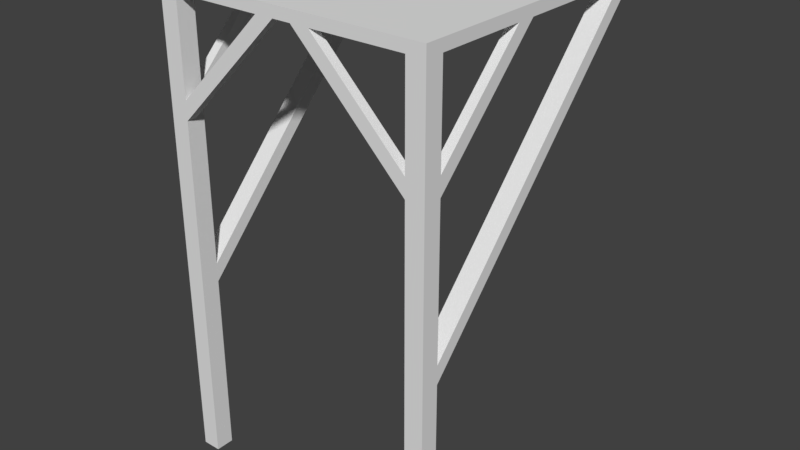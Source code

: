 # Source: boxloader_fort_plat_3m_edge.blend  (saved by Blender 2.78.0; exported with 4.5.12 LTS)
import bpy
from mathutils import Matrix  # noqa: F401  (used for matrix-valued properties, if any)

bpy.ops.wm.read_factory_settings(use_empty=True)
scene = bpy.context.scene
scene.name = 'Scene'

# ---- collections
col_collection_1 = bpy.data.collections.new('Collection 1'); scene.collection.children.link(col_collection_1)
col_collection_2 = bpy.data.collections.new('Collection 2'); scene.collection.children.link(col_collection_2)
col_collection_2.hide_render = True
col_collection_2.hide_viewport = True
col_collection_3 = bpy.data.collections.new('Collection 3'); scene.collection.children.link(col_collection_3)
col_collection_3.hide_render = True
col_collection_3.hide_viewport = True
col_collection_4 = bpy.data.collections.new('Collection 4'); scene.collection.children.link(col_collection_4)
col_collection_4.hide_render = True
col_collection_4.hide_viewport = True
col_collection_5 = bpy.data.collections.new('Collection 5'); scene.collection.children.link(col_collection_5)
col_collection_5.hide_render = True
col_collection_5.hide_viewport = True
col_collection_6 = bpy.data.collections.new('Collection 6'); scene.collection.children.link(col_collection_6)
col_collection_6.hide_render = True
col_collection_6.hide_viewport = True
col_collection_7 = bpy.data.collections.new('Collection 7'); scene.collection.children.link(col_collection_7)
col_collection_7.hide_render = True
col_collection_7.hide_viewport = True
col_collection_8 = bpy.data.collections.new('Collection 8'); scene.collection.children.link(col_collection_8)
col_collection_8.hide_render = True
col_collection_8.hide_viewport = True

# ---- materials (node trees are filled in below, after node groups)
mat_material_004 = bpy.data.materials.new('Material.004')
mat_material_004.alpha_threshold = 0.0
mat_material_004.use_transparent_shadow = False
mat_material_004.roughness = 0.5
mat_material = bpy.data.materials.new('Material')
mat_material.alpha_threshold = 0.0
mat_material.use_transparent_shadow = False
mat_material.roughness = 0.5
mat_material_001 = bpy.data.materials.new('Material.001')
mat_material_001.alpha_threshold = 0.0
mat_material_001.use_transparent_shadow = False
mat_material_001.roughness = 0.5
mat_material_003 = bpy.data.materials.new('Material.003')
mat_material_003.alpha_threshold = 0.0
mat_material_003.use_transparent_shadow = False
mat_material_003.roughness = 0.5

# ---- material node trees

# ---- world
world_world = bpy.data.worlds.new('World'); scene.world = world_world
world_world.color = (0.05088, 0.05088, 0.05088)
world_world.use_sun_shadow = False
world_world.sun_shadow_jitter_overblur = 0.0
world_world.cycles.sampling_method = 'MANUAL'

# ---- meshes
me_cube_008 = bpy.data.meshes.new('Cube.008')
me_cube_008.from_pydata([(-3.0, 0.0, -5.215e-08), (-3.0, 0.0, 0.02), (-3.0, 3.0, -5.215e-08), (-3.0, 3.0, 0.02), (0.0, 0.0, -5.215e-08), (0.0, 0.0, 0.02), (0.0, 3.0, -5.215e-08), (0.0, 3.0, 0.02), (-0.1, 0.2, -0.1), (-0.1, 0.2, -5.215e-08), (-0.1, 2.8, -0.1), (-0.1, 2.8, -5.215e-08), (0.0, 0.2, -0.1), (0.0, 0.2, -5.215e-08), (0.0, 2.8, -0.1), (0.0, 2.8, -5.215e-08), (-0.7, 0.1, -0.1), (-0.7, 0.1, -5.215e-08), (-0.7, 2.8, -0.1), (-0.7, 2.8, -5.215e-08), (-0.6, 0.1, -0.1), (-0.6, 0.1, -5.215e-08), (-0.6, 2.8, -0.1), (-0.6, 2.8, -5.215e-08), (-3.0, 0.2, -0.1), (-3.0, 0.2, -5.215e-08), (-3.0, 2.8, -0.1), (-3.0, 2.8, -5.215e-08), (-2.9, 0.2, -0.1), (-2.9, 0.2, -5.215e-08), (-2.9, 2.8, -0.1), (-2.9, 2.8, -5.215e-08), (-1.55, 0.1, -0.1), (-1.55, 0.1, -5.215e-08), (-1.55, 2.8, -0.1), (-1.55, 2.8, -5.215e-08), (-1.45, 0.1, -0.1), (-1.45, 0.1, -5.215e-08), (-1.45, 2.8, -0.1), (-1.45, 2.8, -5.215e-08), (-0.1, 2.4, -0.095), (-0.1, 2.4, -5.215e-08), (-2.9, 2.4, -0.095), (-2.9, 2.4, -5.215e-08), (-0.1, 2.5, -0.095), (-0.1, 2.5, -5.215e-08), (-2.9, 2.5, -0.095), (-2.9, 2.5, -5.215e-08), (-2.3, 2.8, -5.215e-08), (-2.3, 2.8, -0.1), (-2.3, 0.1, -5.215e-08), (-2.3, 0.1, -0.1), (-2.4, 2.8, -5.215e-08), (-2.4, 2.8, -0.1), (-2.4, 0.1, -5.215e-08), (-2.4, 0.1, -0.1), (-0.1, 1.4, -0.05), (-0.1, 1.4, -5.215e-08), (-2.9, 1.4, -0.05), (-2.9, 1.4, -5.215e-08), (-0.1, 1.5, -0.05), (-0.1, 1.5, -5.215e-08), (-2.9, 1.5, -0.05), (-2.9, 1.5, -5.215e-08), (-0.1, 0.4, -0.05), (-0.1, 0.4, -5.215e-08), (-2.9, 0.4, -0.05), (-2.9, 0.4, -5.215e-08), (-0.1, 0.5, -0.05), (-0.1, 0.5, -5.215e-08), (-2.9, 0.5, -0.05), (-2.9, 0.5, -5.215e-08), (-0.2, 0.0, -0.1), (-0.2, 0.0, -5.215e-08), (-2.8, 0.0, -0.1), (-2.8, 0.0, -5.215e-08), (-0.2, 0.1, -0.1), (-0.2, 0.1, -5.215e-08), (-2.8, 0.1, -0.1), (-2.8, 0.1, -5.215e-08), (-0.2, 0.0, -5.09), (-0.2, 0.0, -5.215e-08), (-0.2, 0.2, -5.09), (-0.2, 0.2, -5.215e-08), (0.0, 0.0, -5.09), (0.0, 0.0, -5.215e-08), (0.0, 0.2, -5.09), (0.0, 0.2, -5.215e-08), (-3.0, 0.0, -5.09), (-3.0, 0.0, -5.215e-08), (-3.0, 0.2, -5.09), (-3.0, 0.2, -5.215e-08), (-2.8, 0.0, -5.09), (-2.8, 0.0, -5.215e-08), (-2.8, 0.2, -5.09), (-2.8, 0.2, -5.215e-08), (-0.2, 3.0, -0.1), (-0.2, 0.2, -3.09), (-0.2, 2.8, -0.1), (-0.2, 0.2, -2.89), (0.0, 3.0, -0.1), (0.0, 0.2, -3.09), (0.0, 2.8, -0.1), (0.0, 0.2, -2.89), (-1.6, 0.0, -0.1), (-1.8, 0.0, -0.1), (-2.8, 0.0, -1.3), (-2.8, 0.0, -1.1), (-1.6, 0.1, -0.1), (-1.8, 0.1, -0.1), (-2.8, 0.1, -1.3), (-2.8, 0.1, -1.1), (-2.9, 1.4, -0.1), (-2.9, 1.2, -0.1), (-2.9, 0.2, -1.3), (-2.9, 0.2, -1.1), (-3.0, 1.4, -0.1), (-3.0, 1.2, -0.1), (-3.0, 0.2, -1.3), (-3.0, 0.2, -1.1), (0.0, 1.4, -0.1), (0.0, 1.2, -0.1), (0.0, 0.2, -1.3), (0.0, 0.2, -1.1), (-0.1, 1.4, -0.1), (-0.1, 1.2, -0.1), (-0.1, 0.2, -1.3), (-0.1, 0.2, -1.1), (-1.4, 0.1, -0.1), (-1.2, 0.1, -0.1), (-0.2, 0.1, -1.3), (-0.2, 0.1, -1.1), (-1.4, 0.0, -0.1), (-1.2, 0.0, -0.1), (-0.2, 0.0, -1.3), (-0.2, 0.0, -1.1), (-3.0, 3.0, -0.1), (-3.0, 2.8, -0.1), (0.0, 3.0, -0.1), (0.0, 2.8, -0.1), (-3.0, 2.8, -5.215e-08), (-3.0, 3.0, -5.215e-08), (0.0, 3.0, -5.215e-08), (0.0, 2.8, -5.215e-08), (-3.0, 3.0, -0.1), (-3.0, 0.2, -3.09), (-3.0, 2.8, -0.1), (-3.0, 0.2, -2.89), (-2.8, 3.0, -0.1), (-2.8, 0.2, -3.09), (-2.8, 2.8, -0.1), (-2.8, 0.2, -2.89)], [], [(0, 1, 3, 2), (2, 3, 7, 6), (6, 7, 5, 4), (4, 5, 1, 0), (2, 6, 4, 0), (7, 3, 1, 5), (8, 9, 11, 10), (10, 11, 15, 14), (14, 15, 13, 12), (12, 13, 9, 8), (10, 14, 12, 8), (15, 11, 9, 13), (16, 17, 19, 18), (18, 19, 23, 22), (22, 23, 21, 20), (20, 21, 17, 16), (18, 22, 20, 16), (23, 19, 17, 21), (24, 25, 27, 26), (26, 27, 31, 30), (30, 31, 29, 28), (28, 29, 25, 24), (26, 30, 28, 24), (31, 27, 25, 29), (32, 33, 35, 34), (34, 35, 39, 38), (38, 39, 37, 36), (36, 37, 33, 32), (34, 38, 36, 32), (39, 35, 33, 37), (40, 41, 43, 42), (42, 43, 47, 46), (46, 47, 45, 44), (44, 45, 41, 40), (42, 46, 44, 40), (47, 43, 41, 45), (53, 49, 51, 55), (53, 52, 48, 49), (55, 54, 52, 53), (51, 50, 54, 55), (48, 52, 54, 50), (49, 48, 50, 51), (56, 57, 59, 58), (58, 59, 63, 62), (62, 63, 61, 60), (60, 61, 57, 56), (58, 62, 60, 56), (63, 59, 57, 61), (64, 65, 67, 66), (66, 67, 71, 70), (70, 71, 69, 68), (68, 69, 65, 64), (66, 70, 68, 64), (71, 67, 65, 69), (72, 73, 75, 74), (74, 75, 79, 78), (78, 79, 77, 76), (76, 77, 73, 72), (74, 78, 76, 72), (79, 75, 73, 77), (80, 81, 83, 82), (82, 83, 87, 86), (86, 87, 85, 84), (84, 85, 81, 80), (82, 86, 84, 80), (87, 83, 81, 85), (88, 89, 91, 90), (90, 91, 95, 94), (94, 95, 93, 92), (92, 93, 89, 88), (90, 94, 92, 88), (95, 91, 89, 93), (99, 98, 96, 97), (97, 96, 100, 101), (97, 101, 103, 99), (103, 102, 98, 99), (100, 96, 98, 102), (101, 100, 102, 103), (104, 105, 107, 106), (106, 107, 111, 110), (110, 111, 109, 108), (108, 109, 105, 104), (106, 110, 108, 104), (111, 107, 105, 109), (112, 113, 115, 114), (114, 115, 119, 118), (118, 119, 117, 116), (116, 117, 113, 112), (114, 118, 116, 112), (119, 115, 113, 117), (120, 121, 123, 122), (122, 123, 127, 126), (126, 127, 125, 124), (124, 125, 121, 120), (122, 126, 124, 120), (127, 123, 121, 125), (128, 129, 131, 130), (130, 131, 135, 134), (134, 135, 133, 132), (132, 133, 129, 128), (130, 134, 132, 128), (135, 131, 129, 133), (138, 139, 137, 136), (142, 141, 140, 143), (137, 139, 143, 140), (136, 137, 140, 141), (139, 138, 142, 143), (138, 136, 141, 142), (147, 146, 144, 145), (145, 144, 148, 149), (145, 149, 151, 147), (151, 150, 146, 147), (148, 144, 146, 150), (149, 148, 150, 151)])
_uv = me_cube_008.uv_layers.new(name='UVMap')
_uv.uv.foreach_set('vector', [0.5, 0.5, 0.5, 0.51, 3.0, 0.51, 3.0, 0.5, 0.0, 0.5, 0.0, 0.51, 2.5, 0.51, 2.5, 0.5, 0.0, 0.5, 0.0, 0.51, -2.5, 0.51, -2.5, 0.5, 0.5, 0.5, 0.5, 0.51, -2.0, 0.51, -2.0, 0.5, 0.0, 0.0, 2.5, 0.0, 2.5, -2.5, 0.0, -2.5, 0.5, 0.0, -2.0, 0.0, -2.0, -2.5, 0.5, -2.5, 0.6, 0.45, 0.6, 0.5, 2.9, 0.5, 2.9, 0.45, 0.45, 0.45, 0.45, 0.5, 0.5, 0.5, 0.5, 0.45, 0.9, 0.45, 0.9, 0.5, -1.4, 0.5, -1.4, 0.45, 0.5, 0.45, 0.5, 0.5, 0.45, 0.5, 0.45, 0.45, 0.45, 0.9, 0.5, 0.9, 0.5, -1.4, 0.45, -1.4, 0.5, 0.9, 0.45, 0.9, 0.45, -1.4, 0.5, -1.4, 0.55, 0.45, 0.55, 0.5, 2.95, 0.5, 2.95, 0.45, 0.95, 0.45, 0.95, 0.5, 1.0, 0.5, 1.0, 0.45, 0.95, 0.45, 0.95, 0.5, -1.45, 0.5, -1.45, 0.45, 0.0, 0.45, 0.0, 0.5, -0.05, 0.5, -0.05, 0.45, 0.95, 0.95, 1.0, 0.95, 1.0, -1.45, 0.95, -1.45, 0.0, 0.95, -0.05, 0.95, -0.05, -1.45, 0.0, -1.45, 0.6, 0.45, 0.6, 0.5, 2.9, 0.5, 2.9, 0.45, 0.0, 0.45, 0.0, 0.5, 0.05, 0.5, 0.05, 0.45, 0.9, 0.45, 0.9, 0.5, -1.4, 0.5, -1.4, 0.45, 0.05, 0.45, 0.05, 0.5, 0.0, 0.5, 0.0, 0.45, 0.0, 0.9, 0.05, 0.9, 0.05, -1.4, 0.0, -1.4, 0.05, 0.9, 0.0, 0.9, 0.0, -1.4, 0.05, -1.4, 0.55, 0.45, 0.55, 0.5, 2.95, 0.5, 2.95, 0.45, 0.225, 0.45, 0.225, 0.5, 0.275, 0.5, 0.275, 0.45, 0.95, 0.45, 0.95, 0.5, -1.45, 0.5, -1.45, 0.45, 0.275, 0.45, 0.275, 0.5, 0.225, 0.5, 0.225, 0.45, 0.225, 0.95, 0.275, 0.95, 0.275, -1.45, 0.225, -1.45, 0.275, 0.95, 0.225, 0.95, 0.225, -1.45, 0.275, -1.45, 0.45, 0.4525, 0.45, 0.5, -1.95, 0.5, -1.95, 0.4525, 0.7, 0.4525, 0.7, 0.5, 0.75, 0.5, 0.75, 0.4525, 0.05, 0.4525, 0.05, 0.5, 2.45, 0.5, 2.45, 0.4525, 0.75, 0.4525, 0.75, 0.5, 0.7, 0.5, 0.7, 0.4525, 0.05, 0.7, 0.05, 0.75, 2.45, 0.75, 2.45, 0.7, 0.05, 0.75, 0.05, 0.7, 2.45, 0.7, 2.45, 0.75, 0.95, 0.95, 1.0, 0.95, 1.0, -1.45, 0.95, -1.45, 0.95, 0.45, 0.95, 0.5, 1.0, 0.5, 1.0, 0.45, 0.55, 0.45, 0.55, 0.5, 2.95, 0.5, 2.95, 0.45, 0.0, 0.45, 0.0, 0.5, -0.05, 0.5, -0.05, 0.45, 0.0, 0.95, -0.05, 0.95, -0.05, -1.45, 0.0, -1.45, 0.95, 0.45, 0.95, 0.5, -1.45, 0.5, -1.45, 0.45, 0.45, 0.475, 0.45, 0.5, -1.95, 0.5, -1.95, 0.475, 0.2, 0.475, 0.2, 0.5, 0.25, 0.5, 0.25, 0.475, 0.05, 0.475, 0.05, 0.5, 2.45, 0.5, 2.45, 0.475, 0.25, 0.475, 0.25, 0.5, 0.2, 0.5, 0.2, 0.475, 0.05, 0.2, 0.05, 0.25, 2.45, 0.25, 2.45, 0.2, 0.05, 0.25, 0.05, 0.2, 2.45, 0.2, 2.45, 0.25, 0.45, 0.475, 0.45, 0.5, -1.95, 0.5, -1.95, 0.475, 0.7, 0.475, 0.7, 0.5, 0.75, 0.5, 0.75, 0.475, 0.05, 0.475, 0.05, 0.5, 2.45, 0.5, 2.45, 0.475, 0.75, 0.475, 0.75, 0.5, 0.7, 0.5, 0.7, 0.475, 0.05, 0.7, 0.05, 0.75, 2.45, 0.75, 2.45, 0.7, 0.05, 0.75, 0.05, 0.7, 2.45, 0.7, 2.45, 0.75, 0.4, 0.45, 0.4, 0.5, -1.9, 0.5, -1.9, 0.45, 0.95, 0.45, 0.95, 0.5, 1.0, 0.5, 1.0, 0.45, 0.1, 0.45, 0.1, 0.5, 2.4, 0.5, 2.4, 0.45, 0.0, 0.45, 0.0, 0.5, -0.05, 0.5, -0.05, 0.45, 0.1, 0.95, 0.1, 1.0, 2.4, 1.0, 2.4, 0.95, 0.1, 0.0, 0.1, -0.05, 2.4, -0.05, 2.4, 0.0, 0.5, 0.955, 0.5, 3.5, 0.6, 3.5, 0.6, 0.955, 0.4, 0.955, 0.4, 3.5, 0.5, 3.5, 0.5, 0.955, 0.6, 0.955, 0.6, 3.5, 0.5, 3.5, 0.5, 0.955, 0.5, 0.955, 0.5, 3.5, 0.4, 3.5, 0.4, 0.955, 0.4, 0.6, 0.5, 0.6, 0.5, 0.5, 0.4, 0.5, 0.5, 0.6, 0.4, 0.6, 0.4, 0.5, 0.5, 0.5, 0.5, 0.955, 0.5, 3.5, 0.6, 3.5, 0.6, 0.955, 0.0, 0.955, 0.0, 3.5, 0.1, 3.5, 0.1, 0.955, 0.6, 0.955, 0.6, 3.5, 0.5, 3.5, 0.5, 0.955, 0.1, 0.955, 0.1, 3.5, 0.0, 3.5, 0.0, 0.955, 0.0, 0.6, 0.1, 0.6, 0.1, 0.5, 0.0, 0.5, 0.1, 0.6, 0.0, 0.6, 0.0, 0.5, 0.1, 0.5, 0.5, 0.955, 0.5, 3.5, 0.6, 3.5, 0.6, 0.955, 0.4, 0.955, 0.4, 3.5, 0.5, 3.5, 0.5, 0.955, 0.4, 0.6, 0.5, 0.6, 0.5, 0.5, 0.4, 0.5, 0.5, 0.955, 0.5, 3.5, 0.4, 3.5, 0.4, 0.955, 0.5, 0.6, 0.4, 0.6, 0.4, 0.5, 0.5, 0.5, 0.6, 0.955, 0.6, 3.5, 0.5, 3.5, 0.5, 0.955, 0.7, 0.45, 0.6, 0.45, 0.1, -0.05, 0.1, -0.15, 0.5, 0.85, 0.5, 0.95, 0.55, 0.95, 0.55, 0.85, 0.1, 0.85, 0.1, 0.95, 0.6, 1.45, 0.7, 1.45, 0.7, 0.55, 0.6, 0.55, 0.6, 0.5, 0.7, 0.5, 0.1, 0.5, 0.1, 0.55, 0.7, 0.55, 0.7, 0.5, 0.1, 0.55, 0.1, 0.5, 0.6, 0.5, 0.6, 0.55, 0.2, 0.45, 0.1, 0.45, -0.4, -0.05, -0.4, -0.15, 0.05, 0.85, 0.05, 0.95, 0.0, 0.95, 0.0, 0.85, 0.6, 0.85, 0.6, 0.95, 1.1, 1.45, 1.2, 1.45, 0.0, 0.2, 0.0, 0.1, 0.05, 0.1, 0.05, 0.2, 0.05, 0.85, 0.0, 0.85, 0.0, 1.45, 0.05, 1.45, 0.0, 0.95, 0.05, 0.95, 0.05, 1.45, 0.0, 1.45, 0.2, 0.45, 0.1, 0.45, -0.4, -0.05, -0.4, -0.15, 0.5, 0.85, 0.5, 0.95, 0.45, 0.95, 0.45, 0.85, 0.6, 0.85, 0.6, 0.95, 1.1, 1.45, 1.2, 1.45, 0.45, 0.2, 0.45, 0.1, 0.5, 0.1, 0.5, 0.2, 0.5, 0.85, 0.45, 0.85, 0.45, 1.45, 0.5, 1.45, 0.45, 0.95, 0.5, 0.95, 0.5, 1.45, 0.45, 1.45, 0.8, 0.45, 0.9, 0.45, 1.4, -0.05, 1.4, -0.15, 0.55, 0.85, 0.55, 0.95, 0.5, 0.95, 0.5, 0.85, 0.4, 0.85, 0.4, 0.95, -0.1, 1.45, -0.2, 1.45, 0.8, 0.5, 0.9, 0.5, 0.9, 0.55, 0.8, 0.55, 0.55, 0.85, 0.5, 0.85, 0.5, 1.45, 0.55, 1.45, 0.5, 0.95, 0.55, 0.95, 0.55, 1.45, 0.5, 1.45, 0.5, 0.6, 0.5, 0.5, 0.4, 0.5, 0.4, 0.6, 0.5, 0.6, 0.4, 0.6, 0.4, 0.5, 0.5, 0.5, 0.4, 0.5, 0.5, 0.5, 0.5, 0.5, 0.4, 0.5, 0.4, 0.6, 0.4, 0.5, 0.4, 0.5, 0.4, 0.6, 0.5, 0.5, 0.5, 0.6, 0.5, 0.6, 0.5, 0.5, 0.5, 0.6, 0.4, 0.6, 0.4, 0.6, 0.5, 0.6, 0.5, 0.955, 0.5, 3.5, 0.6, 3.5, 0.6, 0.955, 0.4, 0.955, 0.4, 3.5, 0.5, 3.5, 0.5, 0.955, 0.4, 0.6, 0.5, 0.6, 0.5, 0.5, 0.4, 0.5, 0.5, 0.955, 0.5, 3.5, 0.4, 3.5, 0.4, 0.955, 0.5, 0.6, 0.4, 0.6, 0.4, 0.5, 0.5, 0.5, 0.6, 0.955, 0.6, 3.5, 0.5, 3.5, 0.5, 0.955])
me_cube_008.materials.append(mat_material_004)
me_cube_008.use_remesh_preserve_volume = False
me_cube_008.use_remesh_preserve_attributes = False
me_cube_008.use_mirror_vertex_groups = False
me_cube_008.update()
me_cube_007 = bpy.data.meshes.new('Cube.007')
me_cube_007.from_pydata([(-3.0, 0.0, -0.1), (-3.0, 0.0, 0.0), (-3.0, 3.0, -0.1), (-3.0, 3.0, 0.0), (0.0, 0.0, -0.1), (0.0, 0.0, 0.0), (0.0, 3.0, -0.1), (0.0, 3.0, 0.0), (-0.2, 0.0, -5.1), (-0.2, 0.0, -0.1), (-0.2, 0.2, -5.1), (-0.2, 0.2, -0.1), (0.0, 0.0, -5.1), (0.0, 0.0, -0.1), (0.0, 0.2, -5.1), (0.0, 0.2, -0.1), (-0.2, 2.8, -5.1), (-0.2, 2.8, -0.1), (-0.2, 3.0, -5.1), (-0.2, 3.0, -0.1), (0.0, 2.8, -5.1), (0.0, 2.8, -0.1), (0.0, 3.0, -5.1), (0.0, 3.0, -0.1), (-3.0, 0.0, -5.1), (-3.0, 0.0, -0.1), (-3.0, 0.2, -5.1), (-3.0, 0.2, -0.1), (-2.8, 0.0, -5.1), (-2.8, 0.0, -0.1), (-2.8, 0.2, -5.1), (-2.8, 0.2, -0.1), (-3.0, 2.8, -5.1), (-3.0, 2.8, -0.1), (-3.0, 3.0, -5.1), (-3.0, 3.0, -0.1), (-2.8, 2.8, -5.1), (-2.8, 2.8, -0.1), (-2.8, 3.0, -5.1), (-2.8, 3.0, -0.1), (-3.0, 1.6, -0.1), (-3.0, 1.8, -0.1), (-3.0, 2.8, -1.3), (-3.0, 2.8, -1.1), (-2.9, 1.6, -0.1), (-2.9, 1.8, -0.1), (-2.9, 2.8, -1.3), (-2.9, 2.8, -1.1), (-1.6, 2.9, -0.1), (-1.8, 2.9, -0.1), (-2.8, 2.9, -1.3), (-2.8, 2.9, -1.1), (-1.6, 3.0, -0.1), (-1.8, 3.0, -0.1), (-2.8, 3.0, -1.3), (-2.8, 3.0, -1.1), (-1.6, 0.0, -0.1), (-1.8, 0.0, -0.1), (-2.8, 0.0, -1.3), (-2.8, 0.0, -1.1), (-1.6, 0.1, -0.1), (-1.8, 0.1, -0.1), (-2.8, 0.1, -1.3), (-2.8, 0.1, -1.1), (-2.9, 1.4, -0.1), (-2.9, 1.2, -0.1), (-2.9, 0.2, -1.3), (-2.9, 0.2, -1.1), (-3.0, 1.4, -0.1), (-3.0, 1.2, -0.1), (-3.0, 0.2, -1.3), (-3.0, 0.2, -1.1), (0.0, 1.4, -0.1), (0.0, 1.2, -0.1), (0.0, 0.2, -1.3), (0.0, 0.2, -1.1), (-0.1, 1.4, -0.1), (-0.1, 1.2, -0.1), (-0.1, 0.2, -1.3), (-0.1, 0.2, -1.1), (-1.4, 0.1, -0.1), (-1.2, 0.1, -0.1), (-0.2, 0.1, -1.3), (-0.2, 0.1, -1.1), (-1.4, 0.0, -0.1), (-1.2, 0.0, -0.1), (-0.2, 0.0, -1.3), (-0.2, 0.0, -1.1), (-1.4, 3.0, -0.1), (-1.2, 3.0, -0.1), (-0.2, 3.0, -1.3), (-0.2, 3.0, -1.1), (-1.4, 2.9, -0.1), (-1.2, 2.9, -0.1), (-0.2, 2.9, -1.3), (-0.2, 2.9, -1.1), (-0.1, 1.6, -0.1), (-0.1, 1.8, -0.1), (-0.1, 2.8, -1.3), (-0.1, 2.8, -1.1), (0.0, 1.6, -0.1), (0.0, 1.8, -0.1), (0.0, 2.8, -1.3), (0.0, 2.8, -1.1)], [], [(1, 2, 0), (3, 6, 2), (7, 4, 6), (5, 0, 4), (6, 0, 2), (3, 5, 7), (9, 10, 8), (11, 14, 10), (15, 12, 14), (13, 8, 12), (14, 8, 10), (11, 13, 15), (17, 18, 16), (19, 22, 18), (23, 20, 22), (21, 16, 20), (22, 16, 18), (19, 21, 23), (25, 26, 24), (27, 30, 26), (31, 28, 30), (29, 24, 28), (30, 24, 26), (27, 29, 31), (33, 34, 32), (35, 38, 34), (39, 36, 38), (37, 32, 36), (38, 32, 34), (35, 37, 39), (40, 43, 42), (43, 46, 42), (47, 44, 46), (45, 40, 44), (46, 40, 42), (43, 45, 47), (48, 51, 50), (51, 54, 50), (55, 52, 54), (53, 48, 52), (54, 48, 50), (51, 53, 55), (56, 59, 58), (59, 62, 58), (63, 60, 62), (61, 56, 60), (62, 56, 58), (59, 61, 63), (64, 67, 66), (67, 70, 66), (71, 68, 70), (69, 64, 68), (70, 64, 66), (67, 69, 71), (72, 75, 74), (75, 78, 74), (79, 76, 78), (77, 72, 76), (78, 72, 74), (75, 77, 79), (80, 83, 82), (83, 86, 82), (87, 84, 86), (85, 80, 84), (86, 80, 82), (83, 85, 87), (88, 91, 90), (91, 94, 90), (95, 92, 94), (93, 88, 92), (94, 88, 90), (91, 93, 95), (96, 99, 98), (99, 102, 98), (103, 100, 102), (101, 96, 100), (102, 96, 98), (99, 101, 103), (1, 3, 2), (3, 7, 6), (7, 5, 4), (5, 1, 0), (6, 4, 0), (3, 1, 5), (9, 11, 10), (11, 15, 14), (15, 13, 12), (13, 9, 8), (14, 12, 8), (11, 9, 13), (17, 19, 18), (19, 23, 22), (23, 21, 20), (21, 17, 16), (22, 20, 16), (19, 17, 21), (25, 27, 26), (27, 31, 30), (31, 29, 28), (29, 25, 24), (30, 28, 24), (27, 25, 29), (33, 35, 34), (35, 39, 38), (39, 37, 36), (37, 33, 32), (38, 36, 32), (35, 33, 37), (40, 41, 43), (43, 47, 46), (47, 45, 44), (45, 41, 40), (46, 44, 40), (43, 41, 45), (48, 49, 51), (51, 55, 54), (55, 53, 52), (53, 49, 48), (54, 52, 48), (51, 49, 53), (56, 57, 59), (59, 63, 62), (63, 61, 60), (61, 57, 56), (62, 60, 56), (59, 57, 61), (64, 65, 67), (67, 71, 70), (71, 69, 68), (69, 65, 64), (70, 68, 64), (67, 65, 69), (72, 73, 75), (75, 79, 78), (79, 77, 76), (77, 73, 72), (78, 76, 72), (75, 73, 77), (80, 81, 83), (83, 87, 86), (87, 85, 84), (85, 81, 80), (86, 84, 80), (83, 81, 85), (88, 89, 91), (91, 95, 94), (95, 93, 92), (93, 89, 88), (94, 92, 88), (91, 89, 93), (96, 97, 99), (99, 103, 102), (103, 101, 100), (101, 97, 96), (102, 100, 96), (99, 97, 101)])
me_cube_007.use_remesh_preserve_volume = False
me_cube_007.use_remesh_preserve_attributes = False
me_cube_007.use_mirror_vertex_groups = False
me_cube_007.update()
me_cube_002 = bpy.data.meshes.new('Cube.002')
me_cube_002.from_pydata([(-3.0, 0.0, -0.2), (-3.0, 0.0, 0.0), (-3.0, 3.0, -0.2), (-3.0, 3.0, 0.0), (0.0, 0.0, -0.2), (0.0, 0.0, 0.0), (0.0, 3.0, -0.2), (0.0, 3.0, 0.0), (-0.2, 0.0, -5.1), (-0.2, 0.0, -0.2), (-0.2, 0.2, -5.1), (-0.2, 0.2, -0.2), (0.0, 0.0, -5.1), (0.0, 0.0, -0.2), (0.0, 0.2, -5.1), (0.0, 0.2, -0.2), (-0.2, 2.8, -5.1), (-0.2, 2.8, -0.2), (-0.2, 3.0, -5.1), (-0.2, 3.0, -0.2), (0.0, 2.8, -5.1), (0.0, 2.8, -0.2), (0.0, 3.0, -5.1), (0.0, 3.0, -0.2), (-3.0, 0.0, -5.1), (-3.0, 0.0, -0.2), (-3.0, 0.2, -5.1), (-3.0, 0.2, -0.2), (-2.8, 0.0, -5.1), (-2.8, 0.0, -0.2), (-2.8, 0.2, -5.1), (-2.8, 0.2, -0.2), (-3.0, 2.8, -5.1), (-3.0, 2.8, -0.2), (-3.0, 3.0, -5.1), (-3.0, 3.0, -0.2), (-2.8, 2.8, -5.1), (-2.8, 2.8, -0.2), (-2.8, 3.0, -5.1), (-2.8, 3.0, -0.2)], [], [(0, 1, 3, 2), (2, 3, 7, 6), (6, 7, 5, 4), (4, 5, 1, 0), (2, 6, 4, 0), (7, 3, 1, 5), (8, 9, 11, 10), (10, 11, 15, 14), (14, 15, 13, 12), (12, 13, 9, 8), (10, 14, 12, 8), (15, 11, 9, 13), (16, 17, 19, 18), (18, 19, 23, 22), (22, 23, 21, 20), (20, 21, 17, 16), (18, 22, 20, 16), (23, 19, 17, 21), (24, 25, 27, 26), (26, 27, 31, 30), (30, 31, 29, 28), (28, 29, 25, 24), (26, 30, 28, 24), (31, 27, 25, 29), (32, 33, 35, 34), (34, 35, 39, 38), (38, 39, 37, 36), (36, 37, 33, 32), (34, 38, 36, 32), (39, 35, 33, 37)])
_uv = me_cube_002.uv_layers.new(name='UVMap')
_uv.uv.foreach_set('vector', [0.0, 0.4, 0.0, 0.5, 5.0, 0.5, 5.0, 0.4, 0.0, 0.4, 0.0, 0.5, 5.0, 0.5, 5.0, 0.4, 0.0, 0.4, 0.0, 0.5, -5.0, 0.5, -5.0, 0.4, 0.0, 0.4, 0.0, 0.5, -5.0, 0.5, -5.0, 0.4, 0.0, 0.0, 5.0, 0.0, 5.0, -5.0, 0.0, -5.0, 0.0, 0.0, -5.0, 0.0, -5.0, -5.0, 0.0, -5.0, 0.0, 0.2, 0.0, 5.4, 0.2, 5.4, 0.2, 0.2, 0.8, 0.2, 0.8, 5.4, 1.0, 5.4, 1.0, 0.2, 0.2, 0.2, 0.2, 5.4, 0.0, 5.4, 0.0, 0.2, 0.0, 0.2, 0.0, 5.4, -0.2, 5.4, -0.2, 0.2, 0.8, 0.2, 1.0, 0.2, 1.0, 0.0, 0.8, 0.0, 0.0, 0.2, -0.2, 0.2, -0.2, 0.0, 0.0, 0.0, 0.8, 0.2, 0.8, 5.4, 1.0, 5.4, 1.0, 0.2, 0.8, 0.2, 0.8, 5.4, 1.0, 5.4, 1.0, 0.2, 0.0, 0.2, 0.0, 5.4, -0.2, 5.4, -0.2, 0.2, 0.0, 0.2, 0.0, 5.4, -0.2, 5.4, -0.2, 0.2, 0.8, 0.0, 1.0, 0.0, 1.0, -0.2, 0.8, -0.2, 0.0, 0.0, -0.2, 0.0, -0.2, -0.2, 0.0, -0.2, 0.0, 0.2, 0.0, 5.4, 0.2, 5.4, 0.2, 0.2, 0.0, 0.2, 0.0, 5.4, 0.2, 5.4, 0.2, 0.2, 0.2, 0.2, 0.2, 5.4, 0.0, 5.4, 0.0, 0.2, 0.2, 0.2, 0.2, 5.4, 0.0, 5.4, 0.0, 0.2, 0.0, 0.2, 0.2, 0.2, 0.2, 0.0, 0.0, 0.0, 0.2, 0.2, 0.0, 0.2, 0.0, 0.0, 0.2, 0.0, 0.8, 0.2, 0.8, 5.4, 1.0, 5.4, 1.0, 0.2, 0.0, 0.2, 0.0, 5.4, 0.2, 5.4, 0.2, 0.2, 0.0, 0.2, 0.0, 5.4, -0.2, 5.4, -0.2, 0.2, 0.2, 0.2, 0.2, 5.4, 0.0, 5.4, 0.0, 0.2, 0.0, 0.0, 0.2, 0.0, 0.2, -0.2, 0.0, -0.2, 0.2, 0.0, 0.0, 0.0, 0.0, -0.2, 0.2, -0.2])
me_cube_002.use_remesh_preserve_volume = False
me_cube_002.use_remesh_preserve_attributes = False
me_cube_002.use_mirror_vertex_groups = False
me_cube_002.update()
me_cube_003 = bpy.data.meshes.new('Cube.003')
me_cube_003.from_pydata([(-3.0, 0.0, -0.2), (-3.0, 0.0, 0.0), (-3.0, 3.0, -0.2), (-3.0, 3.0, 0.0), (0.0, 0.0, -0.2), (0.0, 0.0, 0.0), (0.0, 3.0, -0.2), (0.0, 3.0, 0.0), (-0.2, 0.0, -5.1), (-0.2, 0.0, -0.2), (-0.2, 0.2, -5.1), (-0.2, 0.2, -0.2), (0.0, 0.0, -5.1), (0.0, 0.0, -0.2), (0.0, 0.2, -5.1), (0.0, 0.2, -0.2), (-0.2, 2.8, -5.1), (-0.2, 2.8, -0.2), (-0.2, 3.0, -5.1), (-0.2, 3.0, -0.2), (0.0, 2.8, -5.1), (0.0, 2.8, -0.2), (0.0, 3.0, -5.1), (0.0, 3.0, -0.2), (-3.0, 0.0, -5.1), (-3.0, 0.0, -0.2), (-3.0, 0.2, -5.1), (-3.0, 0.2, -0.2), (-2.8, 0.0, -5.1), (-2.8, 0.0, -0.2), (-2.8, 0.2, -5.1), (-2.8, 0.2, -0.2), (-3.0, 2.8, -5.1), (-3.0, 2.8, -0.2), (-3.0, 3.0, -5.1), (-3.0, 3.0, -0.2), (-2.8, 2.8, -5.1), (-2.8, 2.8, -0.2), (-2.8, 3.0, -5.1), (-2.8, 3.0, -0.2)], [], [(0, 1, 3, 2), (2, 3, 7, 6), (6, 7, 5, 4), (4, 5, 1, 0), (2, 6, 4, 0), (7, 3, 1, 5), (8, 9, 11, 10), (10, 11, 15, 14), (14, 15, 13, 12), (12, 13, 9, 8), (10, 14, 12, 8), (15, 11, 9, 13), (16, 17, 19, 18), (18, 19, 23, 22), (22, 23, 21, 20), (20, 21, 17, 16), (18, 22, 20, 16), (23, 19, 17, 21), (24, 25, 27, 26), (26, 27, 31, 30), (30, 31, 29, 28), (28, 29, 25, 24), (26, 30, 28, 24), (31, 27, 25, 29), (32, 33, 35, 34), (34, 35, 39, 38), (38, 39, 37, 36), (36, 37, 33, 32), (34, 38, 36, 32), (39, 35, 33, 37)])
_uv = me_cube_003.uv_layers.new(name='UVMap')
_uv.uv.foreach_set('vector', [0.0, 0.4, 0.0, 0.5, 5.0, 0.5, 5.0, 0.4, 0.0, 0.4, 0.0, 0.5, 5.0, 0.5, 5.0, 0.4, 0.0, 0.4, 0.0, 0.5, -5.0, 0.5, -5.0, 0.4, 0.0, 0.4, 0.0, 0.5, -5.0, 0.5, -5.0, 0.4, 0.0, 0.0, 5.0, 0.0, 5.0, -5.0, 0.0, -5.0, 0.0, 0.0, -5.0, 0.0, -5.0, -5.0, 0.0, -5.0, 0.0, 0.2, 0.0, 5.4, 0.2, 5.4, 0.2, 0.2, 0.8, 0.2, 0.8, 5.4, 1.0, 5.4, 1.0, 0.2, 0.2, 0.2, 0.2, 5.4, 0.0, 5.4, 0.0, 0.2, 0.0, 0.2, 0.0, 5.4, -0.2, 5.4, -0.2, 0.2, 0.8, 0.2, 1.0, 0.2, 1.0, 0.0, 0.8, 0.0, 0.0, 0.2, -0.2, 0.2, -0.2, 0.0, 0.0, 0.0, 0.8, 0.2, 0.8, 5.4, 1.0, 5.4, 1.0, 0.2, 0.8, 0.2, 0.8, 5.4, 1.0, 5.4, 1.0, 0.2, 0.0, 0.2, 0.0, 5.4, -0.2, 5.4, -0.2, 0.2, 0.0, 0.2, 0.0, 5.4, -0.2, 5.4, -0.2, 0.2, 0.8, 0.0, 1.0, 0.0, 1.0, -0.2, 0.8, -0.2, 0.0, 0.0, -0.2, 0.0, -0.2, -0.2, 0.0, -0.2, 0.0, 0.2, 0.0, 5.4, 0.2, 5.4, 0.2, 0.2, 0.0, 0.2, 0.0, 5.4, 0.2, 5.4, 0.2, 0.2, 0.2, 0.2, 0.2, 5.4, 0.0, 5.4, 0.0, 0.2, 0.2, 0.2, 0.2, 5.4, 0.0, 5.4, 0.0, 0.2, 0.0, 0.2, 0.2, 0.2, 0.2, 0.0, 0.0, 0.0, 0.2, 0.2, 0.0, 0.2, 0.0, 0.0, 0.2, 0.0, 0.8, 0.2, 0.8, 5.4, 1.0, 5.4, 1.0, 0.2, 0.0, 0.2, 0.0, 5.4, 0.2, 5.4, 0.2, 0.2, 0.0, 0.2, 0.0, 5.4, -0.2, 5.4, -0.2, 0.2, 0.2, 0.2, 0.2, 5.4, 0.0, 5.4, 0.0, 0.2, 0.0, 0.0, 0.2, 0.0, 0.2, -0.2, 0.0, -0.2, 0.2, 0.0, 0.0, 0.0, 0.0, -0.2, 0.2, -0.2])
me_cube_003.use_remesh_preserve_volume = False
me_cube_003.use_remesh_preserve_attributes = False
me_cube_003.use_mirror_vertex_groups = False
me_cube_003.update()
me_cube_004 = bpy.data.meshes.new('Cube.004')
me_cube_004.from_pydata([(-3.0, 0.0, -0.2), (-3.0, 0.0, 0.0), (-3.0, 3.0, -0.2), (-3.0, 3.0, 0.0), (0.0, 0.0, -0.2), (0.0, 0.0, 0.0), (0.0, 3.0, -0.2), (0.0, 3.0, 0.0), (-0.2, 0.0, -5.1), (-0.2, 0.0, -0.2), (-0.2, 0.2, -5.1), (-0.2, 0.2, -0.2), (0.0, 0.0, -5.1), (0.0, 0.0, -0.2), (0.0, 0.2, -5.1), (0.0, 0.2, -0.2), (-0.2, 2.8, -5.1), (-0.2, 2.8, -0.2), (-0.2, 3.0, -5.1), (-0.2, 3.0, -0.2), (0.0, 2.8, -5.1), (0.0, 2.8, -0.2), (0.0, 3.0, -5.1), (0.0, 3.0, -0.2), (-3.0, 0.0, -5.1), (-3.0, 0.0, -0.2), (-3.0, 0.2, -5.1), (-3.0, 0.2, -0.2), (-2.8, 0.0, -5.1), (-2.8, 0.0, -0.2), (-2.8, 0.2, -5.1), (-2.8, 0.2, -0.2), (-3.0, 2.8, -5.1), (-3.0, 2.8, -0.2), (-3.0, 3.0, -5.1), (-3.0, 3.0, -0.2), (-2.8, 2.8, -5.1), (-2.8, 2.8, -0.2), (-2.8, 3.0, -5.1), (-2.8, 3.0, -0.2)], [], [(0, 1, 3, 2), (2, 3, 7, 6), (6, 7, 5, 4), (4, 5, 1, 0), (2, 6, 4, 0), (7, 3, 1, 5), (8, 9, 11, 10), (10, 11, 15, 14), (14, 15, 13, 12), (12, 13, 9, 8), (10, 14, 12, 8), (15, 11, 9, 13), (16, 17, 19, 18), (18, 19, 23, 22), (22, 23, 21, 20), (20, 21, 17, 16), (18, 22, 20, 16), (23, 19, 17, 21), (24, 25, 27, 26), (26, 27, 31, 30), (30, 31, 29, 28), (28, 29, 25, 24), (26, 30, 28, 24), (31, 27, 25, 29), (32, 33, 35, 34), (34, 35, 39, 38), (38, 39, 37, 36), (36, 37, 33, 32), (34, 38, 36, 32), (39, 35, 33, 37)])
_uv = me_cube_004.uv_layers.new(name='UVMap')
_uv.uv.foreach_set('vector', [0.0, 0.4, 0.0, 0.5, 5.0, 0.5, 5.0, 0.4, 0.0, 0.4, 0.0, 0.5, 5.0, 0.5, 5.0, 0.4, 0.0, 0.4, 0.0, 0.5, -5.0, 0.5, -5.0, 0.4, 0.0, 0.4, 0.0, 0.5, -5.0, 0.5, -5.0, 0.4, 0.0, 0.0, 5.0, 0.0, 5.0, -5.0, 0.0, -5.0, 0.0, 0.0, -5.0, 0.0, -5.0, -5.0, 0.0, -5.0, 0.0, 0.2, 0.0, 5.4, 0.2, 5.4, 0.2, 0.2, 0.8, 0.2, 0.8, 5.4, 1.0, 5.4, 1.0, 0.2, 0.2, 0.2, 0.2, 5.4, 0.0, 5.4, 0.0, 0.2, 0.0, 0.2, 0.0, 5.4, -0.2, 5.4, -0.2, 0.2, 0.8, 0.2, 1.0, 0.2, 1.0, 0.0, 0.8, 0.0, 0.0, 0.2, -0.2, 0.2, -0.2, 0.0, 0.0, 0.0, 0.8, 0.2, 0.8, 5.4, 1.0, 5.4, 1.0, 0.2, 0.8, 0.2, 0.8, 5.4, 1.0, 5.4, 1.0, 0.2, 0.0, 0.2, 0.0, 5.4, -0.2, 5.4, -0.2, 0.2, 0.0, 0.2, 0.0, 5.4, -0.2, 5.4, -0.2, 0.2, 0.8, 0.0, 1.0, 0.0, 1.0, -0.2, 0.8, -0.2, 0.0, 0.0, -0.2, 0.0, -0.2, -0.2, 0.0, -0.2, 0.0, 0.2, 0.0, 5.4, 0.2, 5.4, 0.2, 0.2, 0.0, 0.2, 0.0, 5.4, 0.2, 5.4, 0.2, 0.2, 0.2, 0.2, 0.2, 5.4, 0.0, 5.4, 0.0, 0.2, 0.2, 0.2, 0.2, 5.4, 0.0, 5.4, 0.0, 0.2, 0.0, 0.2, 0.2, 0.2, 0.2, 0.0, 0.0, 0.0, 0.2, 0.2, 0.0, 0.2, 0.0, 0.0, 0.2, 0.0, 0.8, 0.2, 0.8, 5.4, 1.0, 5.4, 1.0, 0.2, 0.0, 0.2, 0.0, 5.4, 0.2, 5.4, 0.2, 0.2, 0.0, 0.2, 0.0, 5.4, -0.2, 5.4, -0.2, 0.2, 0.2, 0.2, 0.2, 5.4, 0.0, 5.4, 0.0, 0.2, 0.0, 0.0, 0.2, 0.0, 0.2, -0.2, 0.0, -0.2, 0.2, 0.0, 0.0, 0.0, 0.0, -0.2, 0.2, -0.2])
me_cube_004.materials.append(mat_material)
me_cube_004.use_remesh_preserve_volume = False
me_cube_004.use_remesh_preserve_attributes = False
me_cube_004.use_mirror_vertex_groups = False
me_cube_004.update()
me_cube_005 = bpy.data.meshes.new('Cube.005')
me_cube_005.from_pydata([(-3.1, -0.1, 0.0), (-3.1, 3.1, 0.0), (0.1, -0.1, 0.0), (0.1, 3.1, 0.0)], [], [(3, 1, 0, 2)])
_uv = me_cube_005.uv_layers.new(name='UVMap')
_uv.uv.foreach_set('vector', [0.0, 0.0, -5.0, 0.0, -5.0, -5.0, 0.0, -5.0])
me_cube_005.materials.append(mat_material_001)
me_cube_005.use_remesh_preserve_volume = False
me_cube_005.use_remesh_preserve_attributes = False
me_cube_005.use_mirror_vertex_groups = False
me_cube_005.update()
me_cube_001 = bpy.data.meshes.new('Cube.001')
me_cube_001.from_pydata([(-3.0, 0.0, -0.2), (-3.0, 0.0, 0.0), (-3.0, 3.0, -0.2), (-3.0, 3.0, 0.0), (0.0, 0.0, -0.2), (0.0, 0.0, 0.0), (0.0, 3.0, -0.2), (0.0, 3.0, 0.0)], [], [(0, 1, 3, 2), (2, 3, 7, 6), (6, 7, 5, 4), (4, 5, 1, 0), (2, 6, 4, 0), (7, 3, 1, 5)])
_uv = me_cube_001.uv_layers.new(name='UVMap')
_uv.uv.foreach_set('vector', [0.5, 0.4, 0.5, 0.5, 2.0, 0.5, 2.0, 0.4, 0.0, 0.4, 0.0, 0.5, 1.5, 0.5, 1.5, 0.4, 0.0, 0.4, 0.0, 0.5, -1.5, 0.5, -1.5, 0.4, 0.5, 0.4, 0.5, 0.5, -1.0, 0.5, -1.0, 0.4, 0.0, 0.0, 1.5, 0.0, 1.5, -1.5, 0.0, -1.5, 0.5, 0.0, -1.0, 0.0, -1.0, -1.5, 0.5, -1.5])
me_cube_001.materials.append(mat_material_003)
me_cube_001.use_remesh_preserve_volume = False
me_cube_001.use_remesh_preserve_attributes = False
me_cube_001.use_mirror_vertex_groups = False
me_cube_001.update()
me_cube_006 = bpy.data.meshes.new('Cube.006')
me_cube_006.from_pydata([(0.0, 0.0, -5.1), (0.0, 3.0, -5.1), (-3.0, 0.0, -5.1), (-3.0, 3.0, -5.1)], [(3, 1), (1, 0), (0, 2), (2, 3)], [])
_uv = me_cube_006.uv_layers.new(name='UVMap')
_uv.uv.foreach_set('vector', [])
me_cube_006.use_remesh_preserve_volume = False
me_cube_006.use_remesh_preserve_attributes = False
me_cube_006.use_mirror_vertex_groups = False
me_cube_006.update()

# ---- objects
ob_lod_1 = bpy.data.objects.new('LOD 1', me_cube_008)
ob_shadow_volume = bpy.data.objects.new('Shadow Volume', me_cube_007)
ob_geometry = bpy.data.objects.new('Geometry', me_cube_002)
ob_geometry_physx = bpy.data.objects.new('Geometry PhysX', me_cube_003)
ob_fire_geometry = bpy.data.objects.new('Fire Geometry', me_cube_004)
ob_roadway = bpy.data.objects.new('Roadway', me_cube_005)
ob_lod_10 = bpy.data.objects.new('LOD 10', me_cube_001)
ob_memory = bpy.data.objects.new('Memory', me_cube_006)

# ---- transforms, parenting, visibility, modifiers, constraints
ob_lod_1.location = (0.0, 0.0, 0.0)
ob_lod_1.lineart.crease_threshold = 0.0
ob_shadow_volume.location = (0.0, 0.0, 0.0)
ob_shadow_volume.lineart.crease_threshold = 0.0
ob_geometry.location = (0.0, 0.0, 0.0)
ob_geometry.lineart.crease_threshold = 0.0
_vg = ob_geometry.vertex_groups.new(name='Component00')
_vg = ob_geometry.vertex_groups.new(name='Component01')
_vg = ob_geometry.vertex_groups.new(name='Component02')
_vg = ob_geometry.vertex_groups.new(name='Component03')
_vg = ob_geometry.vertex_groups.new(name='Component04')
ob_geometry_physx.location = (0.0, 0.0, 0.0)
ob_geometry_physx.lineart.crease_threshold = 0.0
_vg = ob_geometry_physx.vertex_groups.new(name='Component00')
_vg = ob_geometry_physx.vertex_groups.new(name='Component01')
_vg = ob_geometry_physx.vertex_groups.new(name='Component02')
_vg = ob_geometry_physx.vertex_groups.new(name='Component03')
_vg = ob_geometry_physx.vertex_groups.new(name='Component04')
ob_fire_geometry.location = (0.0, 0.0, 0.0)
ob_fire_geometry.lineart.crease_threshold = 0.0
ob_roadway.location = (0.0, 0.0, 0.0)
ob_roadway.lineart.crease_threshold = 0.0
_vg = ob_roadway.vertex_groups.new(name='Component00')
_vg = ob_roadway.vertex_groups.new(name='Component01')
_vg = ob_roadway.vertex_groups.new(name='Component02')
_vg = ob_roadway.vertex_groups.new(name='Component03')
_vg = ob_roadway.vertex_groups.new(name='Component04')
ob_lod_10.location = (0.0, 0.0, 0.0)
ob_lod_10.lineart.crease_threshold = 0.0
ob_memory.location = (0.0, 0.0, 0.0)
ob_memory.lineart.crease_threshold = 0.0
_vg = ob_memory.vertex_groups.new(name='corner1')
_vg = ob_memory.vertex_groups.new(name='corner2')
_vg = ob_memory.vertex_groups.new(name='corner3')
_vg = ob_memory.vertex_groups.new(name='corner4')

# ---- collection membership
col_collection_1.objects.link(ob_lod_1)
col_collection_2.objects.link(ob_shadow_volume)
col_collection_3.objects.link(ob_geometry)
col_collection_4.objects.link(ob_geometry_physx)
col_collection_5.objects.link(ob_fire_geometry)
col_collection_6.objects.link(ob_roadway)
col_collection_7.objects.link(ob_lod_10)
col_collection_8.objects.link(ob_memory)

# ---- scene / render settings (as saved in the file)
scene.frame_start = 1; scene.frame_end = 250; scene.frame_set(1)
scene.render.engine = 'BLENDER_EEVEE_NEXT'
scene.render.resolution_percentage = 50
scene.render.dither_intensity = 0.0
scene.cycles.use_denoising = False
scene.cycles.samples = 128
scene.cycles.sampling_pattern = 'TABULATED_SOBOL'
scene.cycles.light_sampling_threshold = 0.0
scene.cycles.use_adaptive_sampling = False
scene.cycles.use_light_tree = False
scene.cycles.blur_glossy = 0.0
scene.cycles.sample_clamp_indirect = 0.0
scene.view_settings.view_transform = 'Standard'
bpy.context.view_layer.update()

# ---- added for rendering (the .blend has no active camera and no usable light): camera, sun
cam_auto = bpy.data.cameras.new('AutoCamera')
cam_auto.lens = 50.0
cam_auto.sensor_width = 36.0
cam_auto.clip_end = 1000.0
ob_auto_camera = bpy.data.objects.new('AutoCamera', cam_auto)
scene.collection.objects.link(ob_auto_camera)
ob_auto_camera.location = (4.82237, -6.08684, 2.51789)
ob_auto_camera.rotation_euler = (1.09748, -7.21219e-08, 0.694738)
scene.camera = ob_auto_camera
light_auto_sun = bpy.data.lights.new('AutoSun', 'SUN')
light_auto_sun.energy = 3.0
light_auto_sun.angle = 0.0523599
ob_auto_sun = bpy.data.objects.new('AutoSun', light_auto_sun)
scene.collection.objects.link(ob_auto_sun)
ob_auto_sun.rotation_euler = (0.872665, 0.174533, 0.523599)
bpy.context.view_layer.update()
